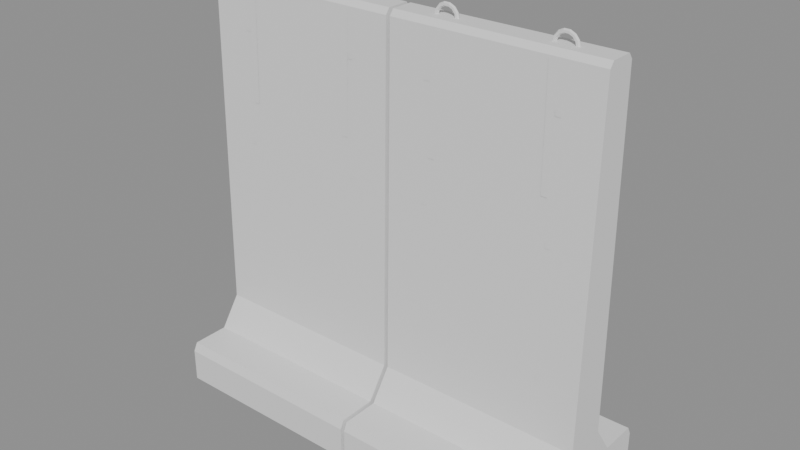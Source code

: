 # Source: t_wall.blend  (saved by Blender 5.2.44; exported with 4.5.12 LTS)
import bpy
from mathutils import Matrix  # noqa: F401  (used for matrix-valued properties, if any)

bpy.ops.wm.read_factory_settings(use_empty=True)
scene = bpy.context.scene
scene.name = 'Scene'

# ---- meshes
me_wall = bpy.data.meshes.new('wall')
me_wall.from_pydata([(-1.485, -0.6, 0.0), (-1.485, 0.6, 0.0), (-1.485, 0.6, 0.24), (-1.485, 0.57, 0.3), (-1.485, 0.3, 0.3), (-1.485, 0.15, 0.52), (-1.485, 0.11, 2.96), (-1.485, 0.08, 3.0), (-1.485, -0.08, 3.0), (-1.485, -0.11, 2.96), (-1.485, -0.15, 0.52), (-1.485, -0.3, 0.3), (-1.485, -0.57, 0.3), (-1.485, -0.6, 0.24), (-0.015, -0.6, 0.0), (-0.015, 0.6, 0.0), (-0.015, 0.6, 0.24), (-0.015, 0.57, 0.3), (-0.015, 0.3, 0.3), (-0.015, 0.15, 0.52), (-0.015, 0.11, 2.96), (-0.015, 0.08, 3.0), (-0.015, -0.08, 3.0), (-0.015, -0.11, 2.96), (-0.015, -0.15, 0.52), (-0.015, -0.3, 0.3), (-0.015, -0.57, 0.3), (-0.015, -0.6, 0.24), (0.015, -0.6, 0.0), (0.015, 0.6, 0.0), (0.015, 0.6, 0.24), (0.015, 0.57, 0.3), (0.015, 0.3, 0.3), (0.015, 0.15, 0.52), (0.015, 0.11, 2.96), (0.015, 0.08, 3.0), (0.015, -0.08, 3.0), (0.015, -0.11, 2.96), (0.015, -0.15, 0.52), (0.015, -0.3, 0.3), (0.015, -0.57, 0.3), (0.015, -0.6, 0.24), (1.485, -0.6, 0.0), (1.485, 0.6, 0.0), (1.485, 0.6, 0.24), (1.485, 0.57, 0.3), (1.485, 0.3, 0.3), (1.485, 0.15, 0.52), (1.485, 0.11, 2.96), (1.485, 0.08, 3.0), (1.485, -0.08, 3.0), (1.485, -0.11, 2.96), (1.485, -0.15, 0.52), (1.485, -0.3, 0.3), (1.485, -0.57, 0.3), (1.485, -0.6, 0.24)], [], [(0, 1, 15, 14), (1, 2, 16, 15), (2, 3, 17, 16), (3, 4, 18, 17), (4, 5, 19, 18), (5, 6, 20, 19), (6, 7, 21, 20), (7, 8, 22, 21), (8, 9, 23, 22), (9, 10, 24, 23), (10, 11, 25, 24), (11, 12, 26, 25), (12, 13, 27, 26), (13, 0, 14, 27), (13, 12, 11, 10, 9, 8, 7, 6, 5, 4, 3, 2, 1, 0), (14, 15, 16, 17, 18, 19, 20, 21, 22, 23, 24, 25, 26, 27), (28, 29, 43, 42), (29, 30, 44, 43), (30, 31, 45, 44), (31, 32, 46, 45), (32, 33, 47, 46), (33, 34, 48, 47), (34, 35, 49, 48), (35, 36, 50, 49), (36, 37, 51, 50), (37, 38, 52, 51), (38, 39, 53, 52), (39, 40, 54, 53), (40, 41, 55, 54), (41, 28, 42, 55), (41, 40, 39, 38, 37, 36, 35, 34, 33, 32, 31, 30, 29, 28), (42, 43, 44, 45, 46, 47, 48, 49, 50, 51, 52, 53, 54, 55)])
me_wall.update()
me_metal = bpy.data.meshes.new('metal')
me_metal.from_pydata([(-1.061, 0.0, 2.995), (-1.068, 0.01212, 2.995), (-1.082, 0.01212, 2.995), (-1.089, 1.715e-18, 2.995), (-1.082, -0.01212, 2.995), (-1.068, -0.01212, 2.995), (-1.07, 0.0, 3.034), (-1.076, 0.01212, 3.031), (-1.089, 0.01212, 3.025), (-1.095, 1.715e-18, 3.021), (-1.089, -0.01212, 3.025), (-1.076, -0.01212, 3.031), (-1.095, 0.0, 3.065), (-1.099, 0.01212, 3.059), (-1.108, 0.01212, 3.048), (-1.112, 1.715e-18, 3.043), (-1.108, -0.01212, 3.048), (-1.099, -0.01212, 3.059), (-1.13, 0.0, 3.082), (-1.132, 0.01212, 3.075), (-1.135, 0.01212, 3.061), (-1.136, 1.715e-18, 3.054), (-1.135, -0.01212, 3.061), (-1.132, -0.01212, 3.075), (-1.17, 0.0, 3.082), (-1.168, 0.01212, 3.075), (-1.165, 0.01212, 3.061), (-1.164, 1.715e-18, 3.054), (-1.165, -0.01212, 3.061), (-1.168, -0.01212, 3.075), (-1.205, 0.0, 3.065), (-1.201, 0.01212, 3.059), (-1.192, 0.01212, 3.048), (-1.188, 1.715e-18, 3.043), (-1.192, -0.01212, 3.048), (-1.201, -0.01212, 3.059), (-1.23, 0.0, 3.034), (-1.224, 0.01212, 3.031), (-1.211, 0.01212, 3.025), (-1.205, 1.715e-18, 3.021), (-1.211, -0.01212, 3.025), (-1.224, -0.01212, 3.031), (-1.239, 0.0, 2.995), (-1.232, 0.01212, 2.995), (-1.218, 0.01212, 2.995), (-1.211, 1.715e-18, 2.995), (-1.218, -0.01212, 2.995), (-1.232, -0.01212, 2.995), (-1.23, 0.0, 2.956), (-1.224, 0.01212, 2.959), (-1.211, 0.01212, 2.965), (-1.205, 1.715e-18, 2.969), (-1.211, -0.01212, 2.965), (-1.224, -0.01212, 2.959), (-1.205, 0.0, 2.925), (-1.201, 0.01212, 2.931), (-1.192, 0.01212, 2.942), (-1.188, 1.715e-18, 2.947), (-1.192, -0.01212, 2.942), (-1.201, -0.01212, 2.931), (-1.17, 0.0, 2.908), (-1.168, 0.01212, 2.915), (-1.165, 0.01212, 2.929), (-1.164, 1.715e-18, 2.936), (-1.165, -0.01212, 2.929), (-1.168, -0.01212, 2.915), (-1.13, 0.0, 2.908), (-1.132, 0.01212, 2.915), (-1.135, 0.01212, 2.929), (-1.136, 1.715e-18, 2.936), (-1.135, -0.01212, 2.929), (-1.132, -0.01212, 2.915), (-1.095, 0.0, 2.925), (-1.099, 0.01212, 2.931), (-1.108, 0.01212, 2.942), (-1.112, 1.715e-18, 2.947), (-1.108, -0.01212, 2.942), (-1.099, -0.01212, 2.931), (-1.07, 0.0, 2.956), (-1.076, 0.01212, 2.959), (-1.089, 0.01212, 2.965), (-1.095, 1.715e-18, 2.969), (-1.089, -0.01212, 2.965), (-1.076, -0.01212, 2.959), (-0.261, 0.0, 2.995), (-0.268, 0.01212, 2.995), (-0.282, 0.01212, 2.995), (-0.289, 1.715e-18, 2.995), (-0.282, -0.01212, 2.995), (-0.268, -0.01212, 2.995), (-0.2698, 0.0, 3.034), (-0.2761, 0.01212, 3.031), (-0.2887, 0.01212, 3.025), (-0.295, 1.715e-18, 3.021), (-0.2887, -0.01212, 3.025), (-0.2761, -0.01212, 3.031), (-0.2945, 0.0, 3.065), (-0.2989, 0.01212, 3.059), (-0.3076, 0.01212, 3.048), (-0.312, 1.715e-18, 3.043), (-0.3076, -0.01212, 3.048), (-0.2989, -0.01212, 3.059), (-0.3302, 0.0, 3.082), (-0.3318, 0.01212, 3.075), (-0.3349, 0.01212, 3.061), (-0.3364, 1.715e-18, 3.054), (-0.3349, -0.01212, 3.061), (-0.3318, -0.01212, 3.075), (-0.3698, 0.0, 3.082), (-0.3682, 0.01212, 3.075), (-0.3651, 0.01212, 3.061), (-0.3636, 1.715e-18, 3.054), (-0.3651, -0.01212, 3.061), (-0.3682, -0.01212, 3.075), (-0.4055, 0.0, 3.065), (-0.4011, 0.01212, 3.059), (-0.3924, 0.01212, 3.048), (-0.388, 1.715e-18, 3.043), (-0.3924, -0.01212, 3.048), (-0.4011, -0.01212, 3.059), (-0.4302, 0.0, 3.034), (-0.4239, 0.01212, 3.031), (-0.4113, 0.01212, 3.025), (-0.405, 1.715e-18, 3.021), (-0.4113, -0.01212, 3.025), (-0.4239, -0.01212, 3.031), (-0.439, 0.0, 2.995), (-0.432, 0.01212, 2.995), (-0.418, 0.01212, 2.995), (-0.411, 1.715e-18, 2.995), (-0.418, -0.01212, 2.995), (-0.432, -0.01212, 2.995), (-0.4302, 0.0, 2.956), (-0.4239, 0.01212, 2.959), (-0.4113, 0.01212, 2.965), (-0.405, 1.715e-18, 2.969), (-0.4113, -0.01212, 2.965), (-0.4239, -0.01212, 2.959), (-0.4055, 0.0, 2.925), (-0.4011, 0.01212, 2.931), (-0.3924, 0.01212, 2.942), (-0.388, 1.715e-18, 2.947), (-0.3924, -0.01212, 2.942), (-0.4011, -0.01212, 2.931), (-0.3698, 0.0, 2.908), (-0.3682, 0.01212, 2.915), (-0.3651, 0.01212, 2.929), (-0.3636, 1.715e-18, 2.936), (-0.3651, -0.01212, 2.929), (-0.3682, -0.01212, 2.915), (-0.3302, 0.0, 2.908), (-0.3318, 0.01212, 2.915), (-0.3349, 0.01212, 2.929), (-0.3364, 1.715e-18, 2.936), (-0.3349, -0.01212, 2.929), (-0.3318, -0.01212, 2.915), (-0.2945, 0.0, 2.925), (-0.2989, 0.01212, 2.931), (-0.3076, 0.01212, 2.942), (-0.312, 1.715e-18, 2.947), (-0.3076, -0.01212, 2.942), (-0.2989, -0.01212, 2.931), (-0.2698, 0.0, 2.956), (-0.2761, 0.01212, 2.959), (-0.2887, 0.01212, 2.965), (-0.295, 1.715e-18, 2.969), (-0.2887, -0.01212, 2.965), (-0.2761, -0.01212, 2.959), (-1.18, -0.146, 0.93), (-1.22, -0.146, 0.93), (-1.22, -0.146, 0.97), (-1.18, -0.146, 0.97), (-0.28, -0.146, 0.93), (-0.32, -0.146, 0.93), (-0.32, -0.146, 0.97), (-0.28, -0.146, 0.97), (-1.18, -0.1312, 1.83), (-1.22, -0.1312, 1.83), (-1.22, -0.1312, 1.87), (-1.18, -0.1312, 1.87), (-0.28, -0.1312, 1.83), (-0.32, -0.1312, 1.83), (-0.32, -0.1312, 1.87), (-0.28, -0.1312, 1.87), (-1.18, -0.1181, 2.63), (-1.22, -0.1181, 2.63), (-1.22, -0.1181, 2.67), (-1.18, -0.1181, 2.67), (-0.28, -0.1181, 2.63), (-0.32, -0.1181, 2.63), (-0.32, -0.1181, 2.67), (-0.28, -0.1181, 2.67), (-1.22, 0.146, 0.93), (-1.18, 0.146, 0.93), (-1.18, 0.146, 0.97), (-1.22, 0.146, 0.97), (-0.32, 0.146, 0.93), (-0.28, 0.146, 0.93), (-0.28, 0.146, 0.97), (-0.32, 0.146, 0.97), (-1.22, 0.1312, 1.83), (-1.18, 0.1312, 1.83), (-1.18, 0.1312, 1.87), (-1.22, 0.1312, 1.87), (-0.32, 0.1312, 1.83), (-0.28, 0.1312, 1.83), (-0.28, 0.1312, 1.87), (-0.32, 0.1312, 1.87), (-1.22, 0.1181, 2.63), (-1.18, 0.1181, 2.63), (-1.18, 0.1181, 2.67), (-1.22, 0.1181, 2.67), (-0.32, 0.1181, 2.63), (-0.28, 0.1181, 2.63), (-0.28, 0.1181, 2.67), (-0.32, 0.1181, 2.67), (0.439, 0.0, 2.995), (0.432, 0.01212, 2.995), (0.418, 0.01212, 2.995), (0.411, 1.715e-18, 2.995), (0.418, -0.01212, 2.995), (0.432, -0.01212, 2.995), (0.4302, 0.0, 3.034), (0.4239, 0.01212, 3.031), (0.4113, 0.01212, 3.025), (0.405, 1.715e-18, 3.021), (0.4113, -0.01212, 3.025), (0.4239, -0.01212, 3.031), (0.4055, 0.0, 3.065), (0.4011, 0.01212, 3.059), (0.3924, 0.01212, 3.048), (0.388, 1.715e-18, 3.043), (0.3924, -0.01212, 3.048), (0.4011, -0.01212, 3.059), (0.3698, 0.0, 3.082), (0.3682, 0.01212, 3.075), (0.3651, 0.01212, 3.061), (0.3636, 1.715e-18, 3.054), (0.3651, -0.01212, 3.061), (0.3682, -0.01212, 3.075), (0.3302, 0.0, 3.082), (0.3318, 0.01212, 3.075), (0.3349, 0.01212, 3.061), (0.3364, 1.715e-18, 3.054), (0.3349, -0.01212, 3.061), (0.3318, -0.01212, 3.075), (0.2945, 0.0, 3.065), (0.2989, 0.01212, 3.059), (0.3076, 0.01212, 3.048), (0.312, 1.715e-18, 3.043), (0.3076, -0.01212, 3.048), (0.2989, -0.01212, 3.059), (0.2698, 0.0, 3.034), (0.2761, 0.01212, 3.031), (0.2887, 0.01212, 3.025), (0.295, 1.715e-18, 3.021), (0.2887, -0.01212, 3.025), (0.2761, -0.01212, 3.031), (0.261, 0.0, 2.995), (0.268, 0.01212, 2.995), (0.282, 0.01212, 2.995), (0.289, 1.715e-18, 2.995), (0.282, -0.01212, 2.995), (0.268, -0.01212, 2.995), (0.2698, 0.0, 2.956), (0.2761, 0.01212, 2.959), (0.2887, 0.01212, 2.965), (0.295, 1.715e-18, 2.969), (0.2887, -0.01212, 2.965), (0.2761, -0.01212, 2.959), (0.2945, 0.0, 2.925), (0.2989, 0.01212, 2.931), (0.3076, 0.01212, 2.942), (0.312, 1.715e-18, 2.947), (0.3076, -0.01212, 2.942), (0.2989, -0.01212, 2.931), (0.3302, 0.0, 2.908), (0.3318, 0.01212, 2.915), (0.3349, 0.01212, 2.929), (0.3364, 1.715e-18, 2.936), (0.3349, -0.01212, 2.929), (0.3318, -0.01212, 2.915), (0.3698, 0.0, 2.908), (0.3682, 0.01212, 2.915), (0.3651, 0.01212, 2.929), (0.3636, 1.715e-18, 2.936), (0.3651, -0.01212, 2.929), (0.3682, -0.01212, 2.915), (0.4055, 0.0, 2.925), (0.4011, 0.01212, 2.931), (0.3924, 0.01212, 2.942), (0.388, 1.715e-18, 2.947), (0.3924, -0.01212, 2.942), (0.4011, -0.01212, 2.931), (0.4302, 0.0, 2.956), (0.4239, 0.01212, 2.959), (0.4113, 0.01212, 2.965), (0.405, 1.715e-18, 2.969), (0.4113, -0.01212, 2.965), (0.4239, -0.01212, 2.959), (1.239, 0.0, 2.995), (1.232, 0.01212, 2.995), (1.218, 0.01212, 2.995), (1.211, 1.715e-18, 2.995), (1.218, -0.01212, 2.995), (1.232, -0.01212, 2.995), (1.23, 0.0, 3.034), (1.224, 0.01212, 3.031), (1.211, 0.01212, 3.025), (1.205, 1.715e-18, 3.021), (1.211, -0.01212, 3.025), (1.224, -0.01212, 3.031), (1.205, 0.0, 3.065), (1.201, 0.01212, 3.059), (1.192, 0.01212, 3.048), (1.188, 1.715e-18, 3.043), (1.192, -0.01212, 3.048), (1.201, -0.01212, 3.059), (1.17, 0.0, 3.082), (1.168, 0.01212, 3.075), (1.165, 0.01212, 3.061), (1.164, 1.715e-18, 3.054), (1.165, -0.01212, 3.061), (1.168, -0.01212, 3.075), (1.13, 0.0, 3.082), (1.132, 0.01212, 3.075), (1.135, 0.01212, 3.061), (1.136, 1.715e-18, 3.054), (1.135, -0.01212, 3.061), (1.132, -0.01212, 3.075), (1.095, 0.0, 3.065), (1.099, 0.01212, 3.059), (1.108, 0.01212, 3.048), (1.112, 1.715e-18, 3.043), (1.108, -0.01212, 3.048), (1.099, -0.01212, 3.059), (1.07, 0.0, 3.034), (1.076, 0.01212, 3.031), (1.089, 0.01212, 3.025), (1.095, 1.715e-18, 3.021), (1.089, -0.01212, 3.025), (1.076, -0.01212, 3.031), (1.061, 0.0, 2.995), (1.068, 0.01212, 2.995), (1.082, 0.01212, 2.995), (1.089, 1.715e-18, 2.995), (1.082, -0.01212, 2.995), (1.068, -0.01212, 2.995), (1.07, 0.0, 2.956), (1.076, 0.01212, 2.959), (1.089, 0.01212, 2.965), (1.095, 1.715e-18, 2.969), (1.089, -0.01212, 2.965), (1.076, -0.01212, 2.959), (1.095, 0.0, 2.925), (1.099, 0.01212, 2.931), (1.108, 0.01212, 2.942), (1.112, 1.715e-18, 2.947), (1.108, -0.01212, 2.942), (1.099, -0.01212, 2.931), (1.13, 0.0, 2.908), (1.132, 0.01212, 2.915), (1.135, 0.01212, 2.929), (1.136, 1.715e-18, 2.936), (1.135, -0.01212, 2.929), (1.132, -0.01212, 2.915), (1.17, 0.0, 2.908), (1.168, 0.01212, 2.915), (1.165, 0.01212, 2.929), (1.164, 1.715e-18, 2.936), (1.165, -0.01212, 2.929), (1.168, -0.01212, 2.915), (1.205, 0.0, 2.925), (1.201, 0.01212, 2.931), (1.192, 0.01212, 2.942), (1.188, 1.715e-18, 2.947), (1.192, -0.01212, 2.942), (1.201, -0.01212, 2.931), (1.23, 0.0, 2.956), (1.224, 0.01212, 2.959), (1.211, 0.01212, 2.965), (1.205, 1.715e-18, 2.969), (1.211, -0.01212, 2.965), (1.224, -0.01212, 2.959), (0.32, -0.146, 0.93), (0.28, -0.146, 0.93), (0.28, -0.146, 0.97), (0.32, -0.146, 0.97), (1.22, -0.146, 0.93), (1.18, -0.146, 0.93), (1.18, -0.146, 0.97), (1.22, -0.146, 0.97), (0.32, -0.1312, 1.83), (0.28, -0.1312, 1.83), (0.28, -0.1312, 1.87), (0.32, -0.1312, 1.87), (1.22, -0.1312, 1.83), (1.18, -0.1312, 1.83), (1.18, -0.1312, 1.87), (1.22, -0.1312, 1.87), (0.32, -0.1181, 2.63), (0.28, -0.1181, 2.63), (0.28, -0.1181, 2.67), (0.32, -0.1181, 2.67), (1.22, -0.1181, 2.63), (1.18, -0.1181, 2.63), (1.18, -0.1181, 2.67), (1.22, -0.1181, 2.67), (0.28, 0.146, 0.93), (0.32, 0.146, 0.93), (0.32, 0.146, 0.97), (0.28, 0.146, 0.97), (1.18, 0.146, 0.93), (1.22, 0.146, 0.93), (1.22, 0.146, 0.97), (1.18, 0.146, 0.97), (0.28, 0.1312, 1.83), (0.32, 0.1312, 1.83), (0.32, 0.1312, 1.87), (0.28, 0.1312, 1.87), (1.18, 0.1312, 1.83), (1.22, 0.1312, 1.83), (1.22, 0.1312, 1.87), (1.18, 0.1312, 1.87), (0.28, 0.1181, 2.63), (0.32, 0.1181, 2.63), (0.32, 0.1181, 2.67), (0.28, 0.1181, 2.67), (1.18, 0.1181, 2.63), (1.22, 0.1181, 2.63), (1.22, 0.1181, 2.67), (1.18, 0.1181, 2.67)], [], [(0, 6, 7, 1), (1, 7, 8, 2), (2, 8, 9, 3), (3, 9, 10, 4), (4, 10, 11, 5), (5, 11, 6, 0), (6, 12, 13, 7), (7, 13, 14, 8), (8, 14, 15, 9), (9, 15, 16, 10), (10, 16, 17, 11), (11, 17, 12, 6), (12, 18, 19, 13), (13, 19, 20, 14), (14, 20, 21, 15), (15, 21, 22, 16), (16, 22, 23, 17), (17, 23, 18, 12), (18, 24, 25, 19), (19, 25, 26, 20), (20, 26, 27, 21), (21, 27, 28, 22), (22, 28, 29, 23), (23, 29, 24, 18), (24, 30, 31, 25), (25, 31, 32, 26), (26, 32, 33, 27), (27, 33, 34, 28), (28, 34, 35, 29), (29, 35, 30, 24), (30, 36, 37, 31), (31, 37, 38, 32), (32, 38, 39, 33), (33, 39, 40, 34), (34, 40, 41, 35), (35, 41, 36, 30), (36, 42, 43, 37), (37, 43, 44, 38), (38, 44, 45, 39), (39, 45, 46, 40), (40, 46, 47, 41), (41, 47, 42, 36), (42, 48, 49, 43), (43, 49, 50, 44), (44, 50, 51, 45), (45, 51, 52, 46), (46, 52, 53, 47), (47, 53, 48, 42), (48, 54, 55, 49), (49, 55, 56, 50), (50, 56, 57, 51), (51, 57, 58, 52), (52, 58, 59, 53), (53, 59, 54, 48), (54, 60, 61, 55), (55, 61, 62, 56), (56, 62, 63, 57), (57, 63, 64, 58), (58, 64, 65, 59), (59, 65, 60, 54), (60, 66, 67, 61), (61, 67, 68, 62), (62, 68, 69, 63), (63, 69, 70, 64), (64, 70, 71, 65), (65, 71, 66, 60), (66, 72, 73, 67), (67, 73, 74, 68), (68, 74, 75, 69), (69, 75, 76, 70), (70, 76, 77, 71), (71, 77, 72, 66), (72, 78, 79, 73), (73, 79, 80, 74), (74, 80, 81, 75), (75, 81, 82, 76), (76, 82, 83, 77), (77, 83, 78, 72), (78, 0, 1, 79), (79, 1, 2, 80), (80, 2, 3, 81), (81, 3, 4, 82), (82, 4, 5, 83), (83, 5, 0, 78), (84, 90, 91, 85), (85, 91, 92, 86), (86, 92, 93, 87), (87, 93, 94, 88), (88, 94, 95, 89), (89, 95, 90, 84), (90, 96, 97, 91), (91, 97, 98, 92), (92, 98, 99, 93), (93, 99, 100, 94), (94, 100, 101, 95), (95, 101, 96, 90), (96, 102, 103, 97), (97, 103, 104, 98), (98, 104, 105, 99), (99, 105, 106, 100), (100, 106, 107, 101), (101, 107, 102, 96), (102, 108, 109, 103), (103, 109, 110, 104), (104, 110, 111, 105), (105, 111, 112, 106), (106, 112, 113, 107), (107, 113, 108, 102), (108, 114, 115, 109), (109, 115, 116, 110), (110, 116, 117, 111), (111, 117, 118, 112), (112, 118, 119, 113), (113, 119, 114, 108), (114, 120, 121, 115), (115, 121, 122, 116), (116, 122, 123, 117), (117, 123, 124, 118), (118, 124, 125, 119), (119, 125, 120, 114), (120, 126, 127, 121), (121, 127, 128, 122), (122, 128, 129, 123), (123, 129, 130, 124), (124, 130, 131, 125), (125, 131, 126, 120), (126, 132, 133, 127), (127, 133, 134, 128), (128, 134, 135, 129), (129, 135, 136, 130), (130, 136, 137, 131), (131, 137, 132, 126), (132, 138, 139, 133), (133, 139, 140, 134), (134, 140, 141, 135), (135, 141, 142, 136), (136, 142, 143, 137), (137, 143, 138, 132), (138, 144, 145, 139), (139, 145, 146, 140), (140, 146, 147, 141), (141, 147, 148, 142), (142, 148, 149, 143), (143, 149, 144, 138), (144, 150, 151, 145), (145, 151, 152, 146), (146, 152, 153, 147), (147, 153, 154, 148), (148, 154, 155, 149), (149, 155, 150, 144), (150, 156, 157, 151), (151, 157, 158, 152), (152, 158, 159, 153), (153, 159, 160, 154), (154, 160, 161, 155), (155, 161, 156, 150), (156, 162, 163, 157), (157, 163, 164, 158), (158, 164, 165, 159), (159, 165, 166, 160), (160, 166, 167, 161), (161, 167, 162, 156), (162, 84, 85, 163), (163, 85, 86, 164), (164, 86, 87, 165), (165, 87, 88, 166), (166, 88, 89, 167), (167, 89, 84, 162), (168, 169, 170, 171), (172, 173, 174, 175), (176, 177, 178, 179), (180, 181, 182, 183), (184, 185, 186, 187), (188, 189, 190, 191), (192, 193, 194, 195), (196, 197, 198, 199), (200, 201, 202, 203), (204, 205, 206, 207), (208, 209, 210, 211), (212, 213, 214, 215), (216, 222, 223, 217), (217, 223, 224, 218), (218, 224, 225, 219), (219, 225, 226, 220), (220, 226, 227, 221), (221, 227, 222, 216), (222, 228, 229, 223), (223, 229, 230, 224), (224, 230, 231, 225), (225, 231, 232, 226), (226, 232, 233, 227), (227, 233, 228, 222), (228, 234, 235, 229), (229, 235, 236, 230), (230, 236, 237, 231), (231, 237, 238, 232), (232, 238, 239, 233), (233, 239, 234, 228), (234, 240, 241, 235), (235, 241, 242, 236), (236, 242, 243, 237), (237, 243, 244, 238), (238, 244, 245, 239), (239, 245, 240, 234), (240, 246, 247, 241), (241, 247, 248, 242), (242, 248, 249, 243), (243, 249, 250, 244), (244, 250, 251, 245), (245, 251, 246, 240), (246, 252, 253, 247), (247, 253, 254, 248), (248, 254, 255, 249), (249, 255, 256, 250), (250, 256, 257, 251), (251, 257, 252, 246), (252, 258, 259, 253), (253, 259, 260, 254), (254, 260, 261, 255), (255, 261, 262, 256), (256, 262, 263, 257), (257, 263, 258, 252), (258, 264, 265, 259), (259, 265, 266, 260), (260, 266, 267, 261), (261, 267, 268, 262), (262, 268, 269, 263), (263, 269, 264, 258), (264, 270, 271, 265), (265, 271, 272, 266), (266, 272, 273, 267), (267, 273, 274, 268), (268, 274, 275, 269), (269, 275, 270, 264), (270, 276, 277, 271), (271, 277, 278, 272), (272, 278, 279, 273), (273, 279, 280, 274), (274, 280, 281, 275), (275, 281, 276, 270), (276, 282, 283, 277), (277, 283, 284, 278), (278, 284, 285, 279), (279, 285, 286, 280), (280, 286, 287, 281), (281, 287, 282, 276), (282, 288, 289, 283), (283, 289, 290, 284), (284, 290, 291, 285), (285, 291, 292, 286), (286, 292, 293, 287), (287, 293, 288, 282), (288, 294, 295, 289), (289, 295, 296, 290), (290, 296, 297, 291), (291, 297, 298, 292), (292, 298, 299, 293), (293, 299, 294, 288), (294, 216, 217, 295), (295, 217, 218, 296), (296, 218, 219, 297), (297, 219, 220, 298), (298, 220, 221, 299), (299, 221, 216, 294), (300, 306, 307, 301), (301, 307, 308, 302), (302, 308, 309, 303), (303, 309, 310, 304), (304, 310, 311, 305), (305, 311, 306, 300), (306, 312, 313, 307), (307, 313, 314, 308), (308, 314, 315, 309), (309, 315, 316, 310), (310, 316, 317, 311), (311, 317, 312, 306), (312, 318, 319, 313), (313, 319, 320, 314), (314, 320, 321, 315), (315, 321, 322, 316), (316, 322, 323, 317), (317, 323, 318, 312), (318, 324, 325, 319), (319, 325, 326, 320), (320, 326, 327, 321), (321, 327, 328, 322), (322, 328, 329, 323), (323, 329, 324, 318), (324, 330, 331, 325), (325, 331, 332, 326), (326, 332, 333, 327), (327, 333, 334, 328), (328, 334, 335, 329), (329, 335, 330, 324), (330, 336, 337, 331), (331, 337, 338, 332), (332, 338, 339, 333), (333, 339, 340, 334), (334, 340, 341, 335), (335, 341, 336, 330), (336, 342, 343, 337), (337, 343, 344, 338), (338, 344, 345, 339), (339, 345, 346, 340), (340, 346, 347, 341), (341, 347, 342, 336), (342, 348, 349, 343), (343, 349, 350, 344), (344, 350, 351, 345), (345, 351, 352, 346), (346, 352, 353, 347), (347, 353, 348, 342), (348, 354, 355, 349), (349, 355, 356, 350), (350, 356, 357, 351), (351, 357, 358, 352), (352, 358, 359, 353), (353, 359, 354, 348), (354, 360, 361, 355), (355, 361, 362, 356), (356, 362, 363, 357), (357, 363, 364, 358), (358, 364, 365, 359), (359, 365, 360, 354), (360, 366, 367, 361), (361, 367, 368, 362), (362, 368, 369, 363), (363, 369, 370, 364), (364, 370, 371, 365), (365, 371, 366, 360), (366, 372, 373, 367), (367, 373, 374, 368), (368, 374, 375, 369), (369, 375, 376, 370), (370, 376, 377, 371), (371, 377, 372, 366), (372, 378, 379, 373), (373, 379, 380, 374), (374, 380, 381, 375), (375, 381, 382, 376), (376, 382, 383, 377), (377, 383, 378, 372), (378, 300, 301, 379), (379, 301, 302, 380), (380, 302, 303, 381), (381, 303, 304, 382), (382, 304, 305, 383), (383, 305, 300, 378), (384, 385, 386, 387), (388, 389, 390, 391), (392, 393, 394, 395), (396, 397, 398, 399), (400, 401, 402, 403), (404, 405, 406, 407), (408, 409, 410, 411), (412, 413, 414, 415), (416, 417, 418, 419), (420, 421, 422, 423), (424, 425, 426, 427), (428, 429, 430, 431)])
me_metal.update()
me_rust = bpy.data.meshes.new('rust')
me_rust.from_pydata([(-1.128, -0.1275, 2.139), (-1.172, -0.1275, 2.139), (-1.184, -0.1142, 2.95), (-1.116, -0.1142, 2.95), (-1.172, 0.1275, 2.138), (-1.128, 0.1275, 2.138), (-1.116, 0.1142, 2.95), (-1.184, 0.1142, 2.95), (-0.328, -0.128, 2.108), (-0.372, -0.128, 2.108), (-0.384, -0.1142, 2.95), (-0.316, -0.1142, 2.95), (-0.372, 0.128, 2.109), (-0.328, 0.128, 2.109), (-0.316, 0.1142, 2.95), (-0.384, 0.1142, 2.95), (0.372, -0.1273, 2.149), (0.328, -0.1273, 2.149), (0.316, -0.1142, 2.95), (0.384, -0.1142, 2.95), (0.328, 0.1273, 2.148), (0.372, 0.1273, 2.148), (0.384, 0.1142, 2.95), (0.316, 0.1142, 2.95), (1.172, -0.1274, 2.144), (1.128, -0.1274, 2.144), (1.116, -0.1142, 2.95), (1.184, -0.1142, 2.95), (1.128, 0.1274, 2.144), (1.172, 0.1274, 2.144), (1.184, 0.1142, 2.95), (1.116, 0.1142, 2.95)], [], [(0, 1, 2, 3), (4, 5, 6, 7), (8, 9, 10, 11), (12, 13, 14, 15), (16, 17, 18, 19), (20, 21, 22, 23), (24, 25, 26, 27), (28, 29, 30, 31)])
me_rust.update()

# ---- objects
ob_wall = bpy.data.objects.new('wall', me_wall)
ob_metal = bpy.data.objects.new('metal', me_metal)
ob_rust = bpy.data.objects.new('rust', me_rust)

# ---- transforms, parenting, visibility, modifiers, constraints
ob_wall.location = (0.0, 0.0, 0.0)
ob_metal.location = (0.0, 0.0, 0.0)
ob_rust.location = (0.0, 0.0, 0.0)

# ---- collection membership
scene.collection.objects.link(ob_wall)
scene.collection.objects.link(ob_metal)
scene.collection.objects.link(ob_rust)

# ---- scene / render settings (as saved in the file)
scene.frame_start = 1; scene.frame_end = 250; scene.frame_set(1)
scene.render.engine = 'BLENDER_EEVEE_NEXT'
scene.render.bake_bias = 0.0
scene.render.bake_samples = 0
scene.render.compositor_device = 'GPU'
scene.eevee.use_volume_custom_range = False
scene.eevee.fast_gi_thickness_near = 0.1
scene.eevee.fast_gi_thickness_far = 0.0
scene.eevee.ray_tracing_options.screen_trace_thickness = 0.1
bpy.context.view_layer.update()

# ---- added for rendering (the .blend has no active camera and no usable light): camera, sun + grey world if the file has none
cam_auto = bpy.data.cameras.new('AutoCamera')
cam_auto.lens = 50.0
cam_auto.sensor_width = 36.0
cam_auto.clip_end = 1000.0
ob_auto_camera = bpy.data.objects.new('AutoCamera', cam_auto)
scene.collection.objects.link(ob_auto_camera)
ob_auto_camera.location = (4.11264, -4.93517, 4.831)
ob_auto_camera.rotation_euler = (1.09748, -7.21219e-08, 0.694738)
scene.camera = ob_auto_camera
light_auto_sun = bpy.data.lights.new('AutoSun', 'SUN')
light_auto_sun.energy = 3.0
light_auto_sun.angle = 0.0523599
ob_auto_sun = bpy.data.objects.new('AutoSun', light_auto_sun)
scene.collection.objects.link(ob_auto_sun)
ob_auto_sun.rotation_euler = (0.872665, 0.174533, 0.523599)
if scene.world is None:
    world_auto = bpy.data.worlds.new('AutoWorld')
    world_auto.color = (0.3, 0.3, 0.3)
    scene.world = world_auto
bpy.context.view_layer.update()
